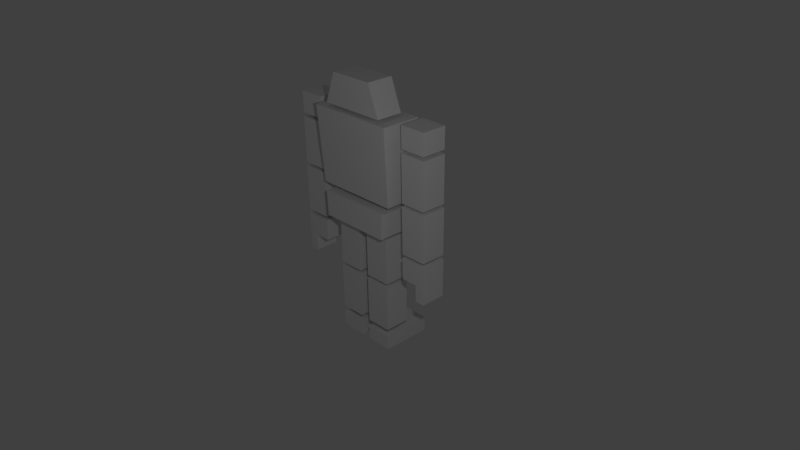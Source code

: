 # Source: Mech_outline1.blend  (saved by Blender 2.77.0; exported with 4.5.12 LTS)
import bpy
from mathutils import Matrix  # noqa: F401  (used for matrix-valued properties, if any)

bpy.ops.wm.read_factory_settings(use_empty=True)
scene = bpy.context.scene
scene.name = 'Scene'

# ---- collections
col_collection_1 = bpy.data.collections.new('Collection 1'); scene.collection.children.link(col_collection_1)

# ---- materials (node trees are filled in below, after node groups)
mat_material = bpy.data.materials.new('Material')
mat_material.alpha_threshold = 0.0
mat_material.use_transparent_shadow = False
mat_material.roughness = 0.5

# ---- material node trees

# ---- world
world_world = bpy.data.worlds.new('World'); scene.world = world_world
world_world.color = (0.05088, 0.05088, 0.05088)
world_world.use_sun_shadow = False
world_world.sun_shadow_jitter_overblur = 0.0
world_world.cycles.sampling_method = 'MANUAL'

# ---- cameras
cam_camera = bpy.data.cameras.new('Camera')
cam_camera.clip_end = 100.0
cam_camera.lens = 35.0
cam_camera.sensor_width = 32.0
cam_camera.sensor_height = 18.0
cam_camera.ortho_scale = 7.314
cam_camera.dof.focus_distance = 0.0
cam_camera.dof.aperture_fstop = 128.0

# ---- lights
light_lamp = bpy.data.lights.new('Lamp', 'POINT')
light_lamp.transmission_factor = 0.0
light_lamp.cutoff_distance = 30.0
light_lamp.energy = 100.0
light_lamp.shadow_buffer_clip_start = 1.001
light_lamp.shadow_soft_size = 0.1
light_lamp.shadow_maximum_resolution = 0.006
light_lamp.use_absolute_resolution = True

# ---- meshes
me_cube_003 = bpy.data.meshes.new('Cube.003')
me_cube_003.from_pydata([(-0.4968, -0.3362, 0.2703), (-0.5142, 3.009e-06, 0.2703), (-0.4968, -0.3362, -0.2098), (-0.5142, -2.335e-06, -0.2098), (0.4968, -0.3362, 0.2703), (0.5142, 3.009e-06, 0.2703), (0.4968, -0.3362, -0.2098), (0.5142, -2.335e-06, -0.2098), (-0.2692, -0.2592, -0.3704), (-0.2787, -0.07701, -0.3704), (0.2692, -0.2592, -0.3704), (0.2787, -0.07701, -0.3704)], [], [(1, 3, 2, 0), (6, 2, 8, 10), (7, 5, 4, 6), (5, 1, 0, 4), (0, 2, 6, 4), (5, 7, 3, 1), (9, 11, 10, 8), (3, 7, 11, 9), (2, 3, 9, 8), (7, 6, 10, 11)])
me_cube_003.materials.append(mat_material)
me_cube_003.use_remesh_preserve_volume = False
me_cube_003.use_remesh_preserve_attributes = False
me_cube_003.use_mirror_vertex_groups = False
me_cube_003.update()
me_cube_002 = bpy.data.meshes.new('Cube.002')
me_cube_002.from_pydata([(-0.5813, -0.4274, 0.2638), (-0.6017, 0.5996, 0.3299), (-0.5813, -0.4274, -0.2065), (-0.6017, 0.5996, -0.2121), (0.5813, -0.4274, 0.2638), (0.6017, 0.5996, 0.3299), (0.5813, -0.4274, -0.2065), (0.6017, 0.5996, -0.2121), (-0.3368, -0.2113, -0.3571), (-0.3486, 0.3836, -0.3603), (0.3368, -0.2113, -0.3571), (0.3486, 0.3836, -0.3603)], [], [(1, 3, 2, 0), (7, 6, 10, 11), (7, 5, 4, 6), (5, 1, 0, 4), (0, 2, 6, 4), (5, 7, 3, 1), (9, 11, 10, 8), (6, 2, 8, 10), (3, 7, 11, 9), (2, 3, 9, 8)])
me_cube_002.materials.append(mat_material)
me_cube_002.use_remesh_preserve_volume = False
me_cube_002.use_remesh_preserve_attributes = False
me_cube_002.use_mirror_vertex_groups = False
me_cube_002.update()
me_cube_030 = bpy.data.meshes.new('Cube.030')
me_cube_030.from_pydata([(-0.003085, -0.1447, 0.1687), (0.003085, 0.1447, 0.1687), (-0.003085, -0.1447, -0.1687), (0.003085, 0.1447, -0.1687), (-0.3553, -0.1447, 0.1687), (-0.3614, 0.1447, 0.1687), (-0.3553, -0.1447, -0.1687), (-0.3614, 0.1447, -0.1687)], [], [(1, 0, 2, 3), (3, 2, 6, 7), (7, 6, 4, 5), (5, 4, 0, 1), (0, 4, 6, 2), (5, 1, 3, 7)])
me_cube_030.materials.append(mat_material)
me_cube_030.use_remesh_preserve_volume = False
me_cube_030.use_remesh_preserve_attributes = False
me_cube_030.use_mirror_vertex_groups = False
me_cube_030.update()
me_cube_031 = bpy.data.meshes.new('Cube.031')
me_cube_031.from_pydata([(0.1761, -0.8247, 0.1688), (0.1823, -0.1948, 0.1687), (0.1761, -0.8247, -0.1687), (0.1823, -0.1948, -0.1687), (-0.1761, -0.8247, 0.1688), (-0.1823, -0.1948, 0.1687), (-0.1761, -0.8247, -0.1687), (-0.1823, -0.1948, -0.1687)], [], [(1, 0, 2, 3), (3, 2, 6, 7), (7, 6, 4, 5), (5, 4, 0, 1), (0, 4, 6, 2), (5, 1, 3, 7)])
me_cube_031.materials.append(mat_material)
me_cube_031.use_remesh_preserve_volume = False
me_cube_031.use_remesh_preserve_attributes = False
me_cube_031.use_mirror_vertex_groups = False
me_cube_031.update()
me_cube_032 = bpy.data.meshes.new('Cube.032')
me_cube_032.from_pydata([(0.1761, -0.63, 0.1688), (0.1823, 1.896e-06, 0.1687), (0.1761, -0.63, -0.1687), (0.1823, -1.901e-06, -0.1687), (-0.1761, -0.63, 0.1688), (-0.1823, 1.901e-06, 0.1687), (-0.1761, -0.63, -0.1687), (-0.1823, -1.896e-06, -0.1687)], [], [(1, 0, 2, 3), (3, 2, 6, 7), (7, 6, 4, 5), (5, 4, 0, 1), (0, 4, 6, 2), (5, 1, 3, 7)])
me_cube_032.materials.append(mat_material)
me_cube_032.use_remesh_preserve_volume = False
me_cube_032.use_remesh_preserve_attributes = False
me_cube_032.use_mirror_vertex_groups = False
me_cube_032.update()
me_cube_000 = bpy.data.meshes.new('Cube.000')
me_cube_000.from_pydata([(0.1761, -0.2893, 0.1687), (0.1823, 1.896e-06, 0.1687), (0.1761, -0.2893, -0.1687), (0.1823, -1.871e-06, -0.1687), (-0.1761, -0.2893, 0.1687), (-0.1823, 1.901e-06, 0.1687), (-0.1761, -0.2893, -0.1687), (-0.1823, -1.866e-06, -0.1687), (-0.1761, -0.5153, -0.1687), (-0.04703, -0.2893, -0.1687), (-0.1761, -0.5153, 0.1688), (-0.04703, -0.2893, 0.1687), (-0.04703, -0.5153, -0.1687), (-0.04703, -0.5153, 0.1688)], [], [(1, 0, 2, 3), (7, 9, 6), (7, 6, 4, 5), (5, 11, 0, 1), (11, 13, 12, 9), (5, 1, 3, 7), (13, 10, 8, 12), (0, 11, 9, 2), (5, 4, 11), (3, 2, 9, 7), (9, 12, 8, 6), (4, 10, 13, 11), (6, 8, 10, 4)])
me_cube_000.materials.append(mat_material)
me_cube_000.use_remesh_preserve_volume = False
me_cube_000.use_remesh_preserve_attributes = False
me_cube_000.use_mirror_vertex_groups = False
me_cube_000.update()
me_cube_004 = bpy.data.meshes.new('Cube.004')
me_cube_004.from_pydata([(0.003085, -0.1447, 0.1687), (-0.003085, 0.1447, 0.1687), (0.003085, -0.1447, -0.1687), (-0.003085, 0.1447, -0.1687), (0.3553, -0.1447, 0.1687), (0.3614, 0.1447, 0.1687), (0.3553, -0.1447, -0.1687), (0.3614, 0.1447, -0.1687)], [], [(1, 3, 2, 0), (3, 7, 6, 2), (7, 5, 4, 6), (5, 1, 0, 4), (0, 2, 6, 4), (5, 7, 3, 1)])
me_cube_004.materials.append(mat_material)
me_cube_004.use_remesh_preserve_volume = False
me_cube_004.use_remesh_preserve_attributes = False
me_cube_004.use_mirror_vertex_groups = False
me_cube_004.update()
me_cube_005 = bpy.data.meshes.new('Cube.005')
me_cube_005.from_pydata([(-0.1761, -0.8247, 0.1688), (-0.1823, -0.1948, 0.1687), (-0.1761, -0.8247, -0.1687), (-0.1823, -0.1948, -0.1687), (0.1761, -0.8247, 0.1688), (0.1823, -0.1948, 0.1687), (0.1761, -0.8247, -0.1687), (0.1823, -0.1948, -0.1687)], [], [(1, 3, 2, 0), (3, 7, 6, 2), (7, 5, 4, 6), (5, 1, 0, 4), (0, 2, 6, 4), (5, 7, 3, 1)])
me_cube_005.materials.append(mat_material)
me_cube_005.use_remesh_preserve_volume = False
me_cube_005.use_remesh_preserve_attributes = False
me_cube_005.use_mirror_vertex_groups = False
me_cube_005.update()
me_cube_006 = bpy.data.meshes.new('Cube.006')
me_cube_006.from_pydata([(-0.1761, -0.63, 0.1688), (-0.1823, 1.896e-06, 0.1687), (-0.1761, -0.63, -0.1687), (-0.1823, -1.901e-06, -0.1687), (0.1761, -0.63, 0.1688), (0.1823, 1.901e-06, 0.1687), (0.1761, -0.63, -0.1687), (0.1823, -1.896e-06, -0.1687)], [], [(1, 3, 2, 0), (3, 7, 6, 2), (7, 5, 4, 6), (5, 1, 0, 4), (0, 2, 6, 4), (5, 7, 3, 1)])
me_cube_006.materials.append(mat_material)
me_cube_006.use_remesh_preserve_volume = False
me_cube_006.use_remesh_preserve_attributes = False
me_cube_006.use_mirror_vertex_groups = False
me_cube_006.update()
me_cube_010 = bpy.data.meshes.new('Cube.010')
me_cube_010.from_pydata([(-0.1761, -0.2893, 0.1687), (-0.1823, 1.91e-06, 0.1687), (-0.1761, -0.2893, -0.1687), (-0.1823, -1.886e-06, -0.1687), (0.1761, -0.2893, 0.1687), (0.1823, 1.916e-06, 0.1687), (0.1761, -0.2893, -0.1687), (0.1823, -1.881e-06, -0.1687), (0.1761, -0.5153, -0.1687), (0.04703, -0.2893, -0.1687), (0.1761, -0.5153, 0.1688), (0.04703, -0.2893, 0.1687), (0.04703, -0.5153, -0.1687), (0.04703, -0.5153, 0.1688)], [], [(1, 3, 2, 0), (7, 6, 9), (7, 5, 4, 6), (5, 1, 0, 11), (11, 9, 12, 13), (5, 7, 3, 1), (13, 12, 8, 10), (0, 2, 9, 11), (5, 11, 4), (3, 7, 9, 2), (9, 6, 8, 12), (4, 11, 13, 10), (6, 4, 10, 8)])
me_cube_010.materials.append(mat_material)
me_cube_010.use_remesh_preserve_volume = False
me_cube_010.use_remesh_preserve_attributes = False
me_cube_010.use_mirror_vertex_groups = False
me_cube_010.update()
me_cube_001 = bpy.data.meshes.new('Cube.001')
me_cube_001.from_pydata([(-0.4558, 3.103e-06, 0.2811), (-0.3052, 0.407, 0.2811), (-0.4558, -9.404e-07, -0.0783), (-0.3052, 0.407, -0.0783), (0.4558, 3.103e-06, 0.2811), (0.3052, 0.407, 0.2811), (0.4558, -9.404e-07, -0.0783), (0.3052, 0.407, -0.0783), (-0.2871, 0.07529, -0.2244), (-0.1923, 0.3317, -0.2244), (0.2871, 0.07529, -0.2244), (0.1923, 0.3317, -0.2244)], [], [(1, 3, 2, 0), (6, 2, 8, 10), (7, 5, 4, 6), (5, 1, 0, 4), (0, 2, 6, 4), (5, 7, 3, 1), (9, 11, 10, 8), (3, 7, 11, 9), (2, 3, 9, 8), (7, 6, 10, 11)])
me_cube_001.materials.append(mat_material)
me_cube_001.use_remesh_preserve_volume = False
me_cube_001.use_remesh_preserve_attributes = False
me_cube_001.use_mirror_vertex_groups = False
me_cube_001.update()
me_cube_034 = bpy.data.meshes.new('Cube.034')
me_cube_034.from_pydata([(0.1761, -0.63, 0.1688), (0.1823, 1.878e-06, 0.1687), (0.1761, -0.63, -0.1687), (0.1823, -1.878e-06, -0.1687), (-0.1761, -0.63, 0.1688), (-0.1823, 1.878e-06, 0.1687), (-0.1761, -0.63, -0.1687), (-0.1823, -1.878e-06, -0.1687)], [], [(1, 0, 2, 3), (3, 2, 6, 7), (7, 6, 4, 5), (5, 4, 0, 1), (0, 4, 6, 2), (5, 1, 3, 7)])
me_cube_034.materials.append(mat_material)
me_cube_034.use_remesh_preserve_volume = False
me_cube_034.use_remesh_preserve_attributes = False
me_cube_034.use_mirror_vertex_groups = False
me_cube_034.update()
me_cube_033 = bpy.data.meshes.new('Cube.033')
me_cube_033.from_pydata([(0.1761, -0.63, 0.1688), (0.1823, 1.898e-06, 0.1687), (0.1761, -0.63, -0.1687), (0.1823, -1.898e-06, -0.1687), (-0.1761, -0.63, 0.1688), (-0.1823, 1.898e-06, 0.1687), (-0.1761, -0.63, -0.1687), (-0.1823, -1.898e-06, -0.1687)], [], [(1, 0, 2, 3), (3, 2, 6, 7), (7, 6, 4, 5), (5, 4, 0, 1), (0, 4, 6, 2), (5, 1, 3, 7)])
me_cube_033.materials.append(mat_material)
me_cube_033.use_remesh_preserve_volume = False
me_cube_033.use_remesh_preserve_attributes = False
me_cube_033.use_mirror_vertex_groups = False
me_cube_033.update()
me_cube_035 = bpy.data.meshes.new('Cube.035')
me_cube_035.from_pydata([(0.1761, -0.2973, 0.1688), (0.1823, -0.09695, 0.1687), (0.1761, -0.2973, -0.4981), (0.1823, -0.09696, -0.4981), (-0.1761, -0.2973, 0.1688), (-0.1823, -0.09695, 0.1687), (-0.1761, -0.2973, -0.4981), (-0.1823, -0.09696, -0.4981)], [], [(1, 0, 2, 3), (3, 2, 6, 7), (7, 6, 4, 5), (5, 4, 0, 1), (0, 4, 6, 2), (5, 1, 3, 7)])
me_cube_035.materials.append(mat_material)
me_cube_035.use_remesh_preserve_volume = False
me_cube_035.use_remesh_preserve_attributes = False
me_cube_035.use_mirror_vertex_groups = False
me_cube_035.update()
me_cube_008 = bpy.data.meshes.new('Cube.008')
me_cube_008.from_pydata([(-0.1761, -0.63, 0.1688), (-0.1823, 1.878e-06, 0.1687), (-0.1761, -0.63, -0.1687), (-0.1823, -1.878e-06, -0.1687), (0.1761, -0.63, 0.1688), (0.1823, 1.878e-06, 0.1687), (0.1761, -0.63, -0.1687), (0.1823, -1.878e-06, -0.1687)], [], [(1, 3, 2, 0), (3, 7, 6, 2), (7, 5, 4, 6), (5, 1, 0, 4), (0, 2, 6, 4), (5, 7, 3, 1)])
me_cube_008.materials.append(mat_material)
me_cube_008.use_remesh_preserve_volume = False
me_cube_008.use_remesh_preserve_attributes = False
me_cube_008.use_mirror_vertex_groups = False
me_cube_008.update()
me_cube_007 = bpy.data.meshes.new('Cube.007')
me_cube_007.from_pydata([(-0.1761, -0.63, 0.1688), (-0.1823, 1.898e-06, 0.1687), (-0.1761, -0.63, -0.1687), (-0.1823, -1.898e-06, -0.1687), (0.1761, -0.63, 0.1688), (0.1823, 1.898e-06, 0.1687), (0.1761, -0.63, -0.1687), (0.1823, -1.898e-06, -0.1687)], [], [(1, 3, 2, 0), (3, 7, 6, 2), (7, 5, 4, 6), (5, 1, 0, 4), (0, 2, 6, 4), (5, 7, 3, 1)])
me_cube_007.materials.append(mat_material)
me_cube_007.use_remesh_preserve_volume = False
me_cube_007.use_remesh_preserve_attributes = False
me_cube_007.use_mirror_vertex_groups = False
me_cube_007.update()
me_cube_009 = bpy.data.meshes.new('Cube.009')
me_cube_009.from_pydata([(-0.1761, -0.2973, 0.1688), (-0.1823, -0.09695, 0.1687), (-0.1761, -0.2973, -0.4981), (-0.1823, -0.09696, -0.4981), (0.1761, -0.2973, 0.1688), (0.1823, -0.09695, 0.1687), (0.1761, -0.2973, -0.4981), (0.1823, -0.09696, -0.4981)], [], [(1, 3, 2, 0), (3, 7, 6, 2), (7, 5, 4, 6), (5, 1, 0, 4), (0, 2, 6, 4), (5, 7, 3, 1)])
me_cube_009.materials.append(mat_material)
me_cube_009.use_remesh_preserve_volume = False
me_cube_009.use_remesh_preserve_attributes = False
me_cube_009.use_mirror_vertex_groups = False
me_cube_009.update()

# ---- objects
ob_chassis = bpy.data.objects.new('chassis', me_cube_003)
ob_tourso = bpy.data.objects.new('tourso', me_cube_002)
ob_sholder_l = bpy.data.objects.new('sholder.L', me_cube_030)
ob_upper_arm_l = bpy.data.objects.new('upper arm.L', me_cube_031)
ob_lower_arm_l = bpy.data.objects.new('lower arm.L', me_cube_032)
ob_hand_l = bpy.data.objects.new('hand.L', me_cube_000)
ob_sholder_r = bpy.data.objects.new('sholder.R', me_cube_004)
ob_upper_arm_r = bpy.data.objects.new('upper arm.R', me_cube_005)
ob_lower_arm_r = bpy.data.objects.new('lower arm.R', me_cube_006)
ob_hand_r = bpy.data.objects.new('hand.R', me_cube_010)
ob_head = bpy.data.objects.new('head', me_cube_001)
ob_upper_leg_l = bpy.data.objects.new('upper leg.L', me_cube_034)
ob_lower_leg_l = bpy.data.objects.new('lower leg.L', me_cube_033)
ob_foot_l = bpy.data.objects.new('foot.L', me_cube_035)
ob_upper_leg_r = bpy.data.objects.new('upper leg.R', me_cube_008)
ob_lower_leg_r = bpy.data.objects.new('lower leg.R', me_cube_007)
ob_foot_r = bpy.data.objects.new('foot.R', me_cube_009)
ob_lamp = bpy.data.objects.new('Lamp', light_lamp)
ob_camera = bpy.data.objects.new('Camera', cam_camera)

# ---- transforms, parenting, visibility, modifiers, constraints
ob_chassis.location = (-8.882e-16, -0.03776, 0.8306)
ob_chassis.rotation_euler = (1.571, -0.0, 0.0)
ob_chassis.lineart.crease_threshold = 0.0
ob_tourso.location = (-8.882e-16, 6.735e-06, 1.354)
ob_tourso.rotation_euler = (1.571, -0.0, 0.0)
ob_tourso.lineart.crease_threshold = 0.0
ob_sholder_l.location = (-0.7199, 1.204e-05, 1.837)
ob_sholder_l.rotation_euler = (1.571, -0.0, 0.0)
ob_sholder_l.lineart.crease_threshold = 0.0
_vg = ob_sholder_l.vertex_groups.new(name='sholder.001')
ob_upper_arm_l.location = (-0.8991, 1.204e-05, 1.837)
ob_upper_arm_l.rotation_euler = (1.571, -0.0, 0.0)
ob_upper_arm_l.lineart.crease_threshold = 0.0
ob_lower_arm_l.location = (-0.8991, 2.354e-06, 0.9681)
ob_lower_arm_l.rotation_euler = (1.571, -0.0, 0.0)
ob_lower_arm_l.lineart.crease_threshold = 0.0
ob_hand_l.location = (-0.8991, -5.335e-06, 0.2869)
ob_hand_l.rotation_euler = (1.571, -0.0, 0.0)
ob_hand_l.lineart.crease_threshold = 0.0
ob_sholder_r.location = (0.7199, 1.204e-05, 1.837)
ob_sholder_r.rotation_euler = (1.571, -0.0, 0.0)
ob_sholder_r.lineart.crease_threshold = 0.0
ob_upper_arm_r.location = (0.8991, 1.204e-05, 1.837)
ob_upper_arm_r.rotation_euler = (1.571, -0.0, 0.0)
ob_upper_arm_r.lineart.crease_threshold = 0.0
ob_lower_arm_r.location = (0.8991, 2.354e-06, 0.9681)
ob_lower_arm_r.rotation_euler = (1.571, -0.0, 0.0)
ob_lower_arm_r.lineart.crease_threshold = 0.0
ob_hand_r.location = (0.8991, -5.335e-06, 0.2869)
ob_hand_r.rotation_euler = (1.571, -0.0, 0.0)
ob_hand_r.lineart.crease_threshold = 0.0
ob_head.location = (-8.882e-16, 1.383e-05, 1.999)
ob_head.rotation_euler = (1.571, -0.0, 0.0)
ob_head.lineart.crease_threshold = 0.0
ob_upper_leg_l.location = (-0.25, -3.695e-06, 0.4215)
ob_upper_leg_l.rotation_euler = (1.571, -0.0, 0.0)
ob_upper_leg_l.lineart.crease_threshold = 0.0
ob_lower_leg_l.location = (-0.25, -1.121e-05, -0.2528)
ob_lower_leg_l.rotation_euler = (1.571, -0.0, 0.0)
ob_lower_leg_l.lineart.crease_threshold = 0.0
ob_foot_l.location = (-0.25, -1.824e-05, -0.8828)
ob_foot_l.rotation_euler = (1.571, -0.0, 0.0)
ob_foot_l.lineart.crease_threshold = 0.0
ob_upper_leg_r.location = (0.25, -3.695e-06, 0.4215)
ob_upper_leg_r.rotation_euler = (1.571, -0.0, 0.0)
ob_upper_leg_r.lineart.crease_threshold = 0.0
ob_lower_leg_r.location = (0.25, -1.132e-05, -0.2528)
ob_lower_leg_r.rotation_euler = (1.571, -0.0, 0.0)
ob_lower_leg_r.lineart.crease_threshold = 0.0
ob_foot_r.location = (0.25, -1.836e-05, -0.8828)
ob_foot_r.rotation_euler = (1.571, -0.0, 0.0)
ob_foot_r.lineart.crease_threshold = 0.0
ob_lamp.location = (4.302, -3.161, 3.599)
ob_lamp.rotation_euler = (0.6503, 0.05522, 1.866)
ob_lamp.lock_rotations_4d = False
ob_lamp.empty_display_type = 'ARROWS'
ob_lamp.color = (0.0, 0.0, 0.0, 0.0)
ob_lamp.lineart.crease_threshold = 0.0
ob_camera.location = (7.481, -6.508, 5.344)
ob_camera.rotation_euler = (1.109, 0.01082, 0.8149)
ob_camera.lock_rotations_4d = False
ob_camera.empty_display_type = 'ARROWS'
ob_camera.color = (0.0, 0.0, 0.0, 0.0)
ob_camera.display_type = 'WIRE'
ob_camera.lineart.crease_threshold = 0.0

# ---- collection membership
col_collection_1.objects.link(ob_chassis)
col_collection_1.objects.link(ob_tourso)
col_collection_1.objects.link(ob_sholder_l)
col_collection_1.objects.link(ob_upper_arm_l)
col_collection_1.objects.link(ob_lower_arm_l)
col_collection_1.objects.link(ob_hand_l)
col_collection_1.objects.link(ob_sholder_r)
col_collection_1.objects.link(ob_upper_arm_r)
col_collection_1.objects.link(ob_lower_arm_r)
col_collection_1.objects.link(ob_hand_r)
col_collection_1.objects.link(ob_head)
col_collection_1.objects.link(ob_upper_leg_l)
col_collection_1.objects.link(ob_lower_leg_l)
col_collection_1.objects.link(ob_foot_l)
col_collection_1.objects.link(ob_upper_leg_r)
col_collection_1.objects.link(ob_lower_leg_r)
col_collection_1.objects.link(ob_foot_r)
col_collection_1.objects.link(ob_lamp)
col_collection_1.objects.link(ob_camera)

# ---- scene / render settings (as saved in the file)
scene.camera = ob_camera
scene.frame_start = 1; scene.frame_end = 250; scene.frame_set(1)
scene.render.engine = 'BLENDER_EEVEE_NEXT'
scene.render.resolution_percentage = 50
scene.render.dither_intensity = 0.0
scene.cycles.use_denoising = False
scene.cycles.samples = 128
scene.cycles.sampling_pattern = 'TABULATED_SOBOL'
scene.cycles.light_sampling_threshold = 0.0
scene.cycles.use_adaptive_sampling = False
scene.cycles.use_light_tree = False
scene.cycles.blur_glossy = 0.0
scene.cycles.sample_clamp_indirect = 0.0
scene.view_settings.view_transform = 'Standard'
bpy.context.view_layer.update()
